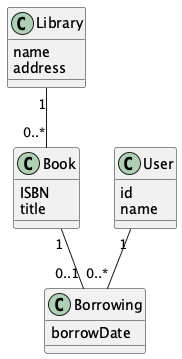

The diagram above was rendered by PlantUML. Its source (embedded in the PNG):
@startuml
class Library {
  name
  address
}

class Book {
  ISBN
  title
}

class User {
  id
  name
}

class Borrowing {
  borrowDate
}

Library "1" -- "0..*" Book
User "1" -- "0..*" Borrowing
Book "1" -- "0..1" Borrowing
@enduml